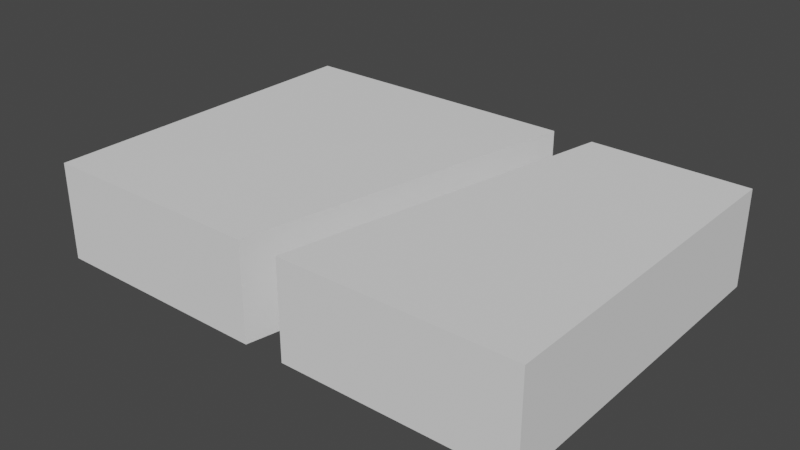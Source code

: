 # Source: mdl_LeftEnter_MidExit.blend  (saved by Blender 2.82.7; exported with 4.5.12 LTS)
import bpy
from mathutils import Matrix  # noqa: F401  (used for matrix-valued properties, if any)

bpy.ops.wm.read_factory_settings(use_empty=True)
scene = bpy.context.scene
scene.name = 'Scene'

# ---- collections
col_collection = bpy.data.collections.new('Collection'); scene.collection.children.link(col_collection)

# ---- world
world_world = bpy.data.worlds.new('World'); scene.world = world_world
world_world.use_nodes = True; world_world.node_tree.nodes.clear()
_N = world_world.node_tree.nodes; _L = world_world.node_tree.links
n0 = _N.new('ShaderNodeOutputWorld'); n0.name = 'World Output'; n0.location = (300, 300)
n1 = _N.new('ShaderNodeBackground'); n1.name = 'Background'; n1.location = (10, 300)
n1.inputs[0].default_value = (0.05088, 0.05088, 0.05088, 1.0)
_L.new(n1.outputs[0], n0.inputs[0])
n0.is_active_output = True
world_world.color = (0.05088, 0.05088, 0.05088)
world_world.use_sun_shadow = False
world_world.sun_shadow_jitter_overblur = 0.0

# ---- meshes
me_cube_003 = bpy.data.meshes.new('Cube.003')
me_cube_003.from_pydata([(3.6, -0.7, -2.5), (3.6, 0.7, -2.5), (3.6, -0.7, 2.5), (3.6, 0.7, 2.5), (-3.6, -0.7, -2.5), (-3.6, 0.71, -2.5), (-3.6, -0.7, 2.5), (-3.6, 0.71, 2.5), (0.3, 0.7, 2.5), (0.3, -0.71, 2.5), (0.7, 0.71, -2.5), (1.3, 0.71, -2.5), (1.3, -0.7, -2.5), (-0.3, -0.71, 2.5), (-0.3, 0.7, 2.5), (0.7, -0.7, -2.5)], [], [(0, 1, 3, 2), (2, 3, 8, 9), (6, 7, 5, 4), (4, 5, 10, 15), (2, 9, 12, 0), (7, 14, 10, 5), (12, 11, 1, 0), (13, 14, 7, 6), (15, 13, 6, 4), (15, 10, 14, 13), (9, 8, 11, 12), (11, 8, 3, 1)])
_uv = me_cube_003.uv_layers.new(name='UVMap')
_uv.uv.foreach_set('vector', [0.4026, 0.1528, 0.597, 0.1528, 0.597, 0.8472, 0.4026, 0.8472, 0.9653, 0.4026, 0.9653, 0.597, 0.5069, 0.597, 0.5069, 0.4012, 0.4026, 0.8472, 0.5984, 0.8472, 0.5984, 0.1528, 0.4026, 0.1528, -0.03472, 0.4026, -0.03472, 0.5984, 0.5625, 0.5984, 0.5625, 0.4026, 0.9653, 0.8472, 0.5069, 0.8472, 0.6458, 0.1528, 0.9653, 0.1528, -0.03472, 0.8472, 0.4236, 0.8472, 0.5625, 0.1528, -0.03472, 0.1528, 0.6458, 0.4026, 0.6458, 0.5984, 0.9653, 0.597, 0.9653, 0.4026, 0.4236, 0.4012, 0.4236, 0.597, -0.03472, 0.5984, -0.03472, 0.4026, 0.5625, 0.1528, 0.4236, 0.8472, -0.03472, 0.8472, -0.03472, 0.1528, 0.4026, 0.1528, 0.5984, 0.1528, 0.597, 0.8472, 0.4012, 0.8472, 0.4012, 0.8472, 0.597, 0.8472, 0.5984, 0.1528, 0.4026, 0.1528, 0.6458, 0.1528, 0.5069, 0.8472, 0.9653, 0.8472, 0.9653, 0.1528])
me_cube_003.use_remesh_preserve_volume = False
me_cube_003.use_remesh_preserve_attributes = False
me_cube_003.use_mirror_vertex_groups = False
me_cube_003.update()

# ---- objects
ob_mdl_leftenter_midexit = bpy.data.objects.new('mdl_LeftEnter_MidExit', me_cube_003)

# ---- transforms, parenting, visibility, modifiers, constraints
ob_mdl_leftenter_midexit.location = (0.0, 0.0, 0.0)
ob_mdl_leftenter_midexit.rotation_euler = (1.571, 0.0, 0.0)
ob_mdl_leftenter_midexit.lineart.crease_threshold = 0.0

# ---- collection membership
col_collection.objects.link(ob_mdl_leftenter_midexit)

# ---- scene / render settings (as saved in the file)
scene.frame_start = 1; scene.frame_end = 250; scene.frame_set(1)
scene.render.engine = 'BLENDER_EEVEE_NEXT'
scene.cycles.use_denoising = False
scene.cycles.samples = 128
scene.cycles.sampling_pattern = 'TABULATED_SOBOL'
scene.cycles.use_adaptive_sampling = False
scene.cycles.use_light_tree = False
scene.view_settings.view_transform = 'Filmic'
bpy.context.view_layer.update()

# ---- added for rendering (the .blend has no active camera and no usable light): camera, sun
cam_auto = bpy.data.cameras.new('AutoCamera')
cam_auto.lens = 50.0
cam_auto.sensor_width = 36.0
cam_auto.clip_end = 1000.0
ob_auto_camera = bpy.data.objects.new('AutoCamera', cam_auto)
scene.collection.objects.link(ob_auto_camera)
ob_auto_camera.location = (8.2161, -9.85932, 6.57288)
ob_auto_camera.rotation_euler = (1.09748, -7.21219e-08, 0.694738)
scene.camera = ob_auto_camera
light_auto_sun = bpy.data.lights.new('AutoSun', 'SUN')
light_auto_sun.energy = 3.0
light_auto_sun.angle = 0.0523599
ob_auto_sun = bpy.data.objects.new('AutoSun', light_auto_sun)
scene.collection.objects.link(ob_auto_sun)
ob_auto_sun.rotation_euler = (0.872665, 0.174533, 0.523599)
bpy.context.view_layer.update()
